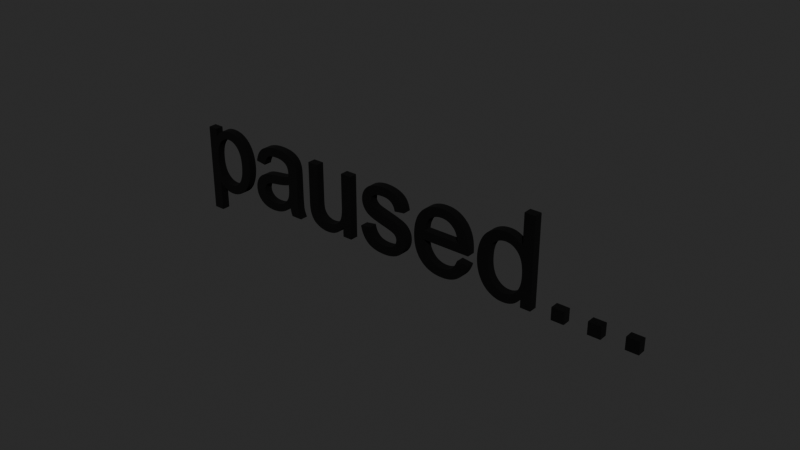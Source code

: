 # Source: paused.blend  (saved by Blender 4.5.87; exported with 4.5.12 LTS)
import bpy
from mathutils import Matrix  # noqa: F401  (used for matrix-valued properties, if any)

bpy.ops.wm.read_factory_settings(use_empty=True)
scene = bpy.context.scene
scene.name = 'Scene'

# ---- collections
col_collection = bpy.data.collections.new('Collection'); scene.collection.children.link(col_collection)

# ---- materials (node trees are filled in below, after node groups)
mat_material_001 = bpy.data.materials.new('Material.001')

# ---- material node trees
mat_material_001.use_nodes = True; mat_material_001.node_tree.nodes.clear()
_N = mat_material_001.node_tree.nodes; _L = mat_material_001.node_tree.links
n0 = _N.new('ShaderNodeBsdfPrincipled'); n0.name = 'Principled BSDF'; n0.location = (10, 300)
n0.inputs[0].default_value = (0.0, 0.0, 0.0, 0.0)
n0.inputs[2].default_value = 1.0
n1 = _N.new('ShaderNodeOutputMaterial'); n1.name = 'Material Output'; n1.location = (300, 300)
_L.new(n0.outputs[0], n1.inputs[0])
n1.is_active_output = True

# ---- world
world_world = bpy.data.worlds.new('World'); scene.world = world_world
world_world.use_nodes = True; world_world.node_tree.nodes.clear()
_N = world_world.node_tree.nodes; _L = world_world.node_tree.links
n0 = _N.new('ShaderNodeOutputWorld'); n0.name = 'World Output'; n0.location = (300, 300)
n1 = _N.new('ShaderNodeBackground'); n1.name = 'Background'; n1.location = (10, 300)
n1.inputs[0].default_value = (0.05088, 0.05088, 0.05088, 1.0)
_L.new(n1.outputs[0], n0.inputs[0])
n0.is_active_output = True
world_world.color = (0.05088, 0.05088, 0.05088)
world_world.sun_shadow_jitter_overblur = 0.0

# ---- curves / text
cu_b_ziercurve = bpy.data.curves.new('BézierCurve', 'CURVE')
cu_b_ziercurve.dimensions = '2D'
_sp = cu_b_ziercurve.splines.new('BEZIER'); _sp.bezier_points.add(14)
_sp.bezier_points.foreach_set('co', [-5.974, -1.671, 0.0, -5.71, -1.671, 0.0, -5.71, -0.9133, 0.0, -5.538, -1.054, 0.0, -5.301, -1.11, 0.0, -4.958, -1.008, 0.0, -4.709, -0.7148, 0.0, -4.623, -0.2849, 0.0, -4.701, 0.1245, 0.0, -4.931, 0.4138, 0.0, -5.282, 0.5164, 0.0, -5.542, 0.457, 0.0, -5.733, 0.2791, 0.0, -5.733, 0.4812, 0.0, -5.974, 0.4812, 0.0])
_sp.bezier_points.foreach_set('handle_left', [-5.974, -1.671, 0.0, -5.71, -1.671, 0.0, -5.71, -0.9133, 0.0, -5.608, -1.017, 0.0, -5.389, -1.11, 0.0, -5.067, -1.076, 0.0, -4.766, -0.8423, 0.0, -4.623, -0.4441, 0.0, -4.649, 0.0, 0.0, -4.829, 0.3455, 0.0, -5.149, 0.5164, 0.0, -5.47, 0.4966, 0.0, -5.677, 0.3582, 0.0, -5.733, 0.4812, 0.0, -5.974, 0.4812, 0.0])
_sp.bezier_points.foreach_set('handle_right', [-5.974, -1.671, 0.0, -5.71, -1.671, 0.0, -5.665, -0.97, 0.0, -5.468, -1.091, 0.0, -5.181, -1.11, 0.0, -4.849, -0.9399, 0.0, -4.652, -0.5874, 0.0, -4.623, -0.1365, 0.0, -4.752, 0.249, 0.0, -5.032, 0.4822, 0.0, -5.384, 0.5164, 0.0, -5.613, 0.4175, 0.0, -5.733, 0.2791, 0.0, -5.733, 0.4812, 0.0, -5.974, 0.4812, 0.0])
_sp.use_cyclic_u = True
_sp = cu_b_ziercurve.splines.new('BEZIER'); _sp.bezier_points.add(13)
_sp.bezier_points.foreach_set('co', [3.209, -1.074, 0.0, 3.454, -1.074, 0.0, 3.454, 1.073, 0.0, 3.192, 1.073, 0.0, 3.192, 0.3025, 0.0, 3.013, 0.457, 0.0, 2.763, 0.5164, 0.0, 2.416, 0.4153, 0.0, 2.183, 0.1245, 0.0, 2.105, -0.2981, 0.0, 2.191, -0.7207, 0.0, 2.432, -1.007, 0.0, 2.774, -1.11, 0.0, 3.209, -0.8782, 0.0])
_sp.bezier_points.foreach_set('handle_left', [3.209, -1.074, 0.0, 3.454, -1.074, 0.0, 3.454, 1.073, 0.0, 3.192, 1.073, 0.0, 3.192, 0.3025, 0.0, 3.086, 0.4175, 0.0, 2.856, 0.5164, 0.0, 2.519, 0.4827, 0.0, 2.234, 0.251, 0.0, 2.105, -0.1428, 0.0, 2.134, -0.5981, 0.0, 2.328, -0.9387, 0.0, 2.65, -1.11, 0.0, 3.111, -1.032, 0.0])
_sp.bezier_points.foreach_set('handle_right', [3.209, -1.074, 0.0, 3.454, -1.074, 0.0, 3.454, 1.073, 0.0, 3.192, 1.073, 0.0, 3.146, 0.366, 0.0, 2.94, 0.4966, 0.0, 2.635, 0.5164, 0.0, 2.312, 0.3479, 0.0, 2.131, -0.001953, 0.0, 2.105, -0.4573, 0.0, 2.248, -0.8433, 0.0, 2.536, -1.075, 0.0, 2.966, -1.11, 0.0, 3.209, -0.8782, 0.0])
_sp.use_cyclic_u = True
_sp = cu_b_ziercurve.splines.new('BEZIER'); _sp.bezier_points.add(27)
_sp.bezier_points.foreach_set('co', [-3.29, -0.8826, 0.0, -3.237, -1.074, 0.0, -2.962, -1.074, 0.0, -3.029, -0.8877, 0.0, -3.045, -0.4226, 0.0, -3.045, -0.07104, 0.0, -3.059, 0.1721, 0.0, -3.141, 0.3516, 0.0, -3.324, 0.4695, 0.0, -3.647, 0.5164, 0.0, -4.0, 0.4614, 0.0, -4.233, 0.3047, 0.0, -4.349, 0.03735, 0.0, -4.091, 0.002197, 0.0, -3.96, 0.2329, 0.0, -3.686, 0.2981, 0.0, -3.385, 0.2087, 0.0, -3.311, -0.01831, 0.0, -3.312, -0.08716, 0.0, -3.782, -0.178, 0.0, -4.017, -0.2175, 0.0, -4.206, -0.304, 0.0, -4.343, -0.4556, 0.0, -4.395, -0.6643, 0.0, -4.257, -0.9844, 0.0, -3.863, -1.11, 0.0, -3.572, -1.058, 0.0, -3.29, -0.8826, 0.0])
_sp.bezier_points.foreach_set('handle_left', [-3.29, -0.8826, 0.0, -3.265, -1.02, 0.0, -2.962, -1.074, 0.0, -3.017, -0.9526, 0.0, -3.045, -0.6677, 0.0, -3.045, -0.07104, 0.0, -3.05, 0.1272, 0.0, -3.102, 0.3042, 0.0, -3.241, 0.4382, 0.0, -3.515, 0.5164, 0.0, -3.899, 0.498, 0.0, -4.18, 0.3726, 0.0, -4.326, 0.1477, 0.0, -4.091, 0.002197, 0.0, -4.019, 0.1895, 0.0, -3.81, 0.2981, 0.0, -3.453, 0.2683, 0.0, -3.311, 0.08911, 0.0, -3.311, -0.05103, 0.0, -3.569, -0.1526, 0.0, -3.965, -0.2039, 0.0, -4.15, -0.2659, 0.0, -4.308, -0.3926, 0.0, -4.395, -0.5881, 0.0, -4.349, -0.9009, 0.0, -4.034, -1.11, 0.0, -3.662, -1.093, 0.0, -3.388, -0.9656, 0.0])
_sp.bezier_points.foreach_set('handle_right', [-3.282, -0.9558, 0.0, -3.237, -1.074, 0.0, -2.995, -1.015, 0.0, -3.04, -0.8228, 0.0, -3.045, -0.4226, 0.0, -3.045, 0.04614, 0.0, -3.074, 0.2444, 0.0, -3.18, 0.3989, 0.0, -3.407, 0.5007, 0.0, -3.781, 0.5164, 0.0, -4.102, 0.4248, 0.0, -4.287, 0.2368, 0.0, -4.349, 0.03735, 0.0, -4.063, 0.1125, 0.0, -3.901, 0.2764, 0.0, -3.553, 0.2981, 0.0, -3.335, 0.1648, 0.0, -3.311, -0.02808, 0.0, -3.413, -0.1223, 0.0, -3.887, -0.1907, 0.0, -4.087, -0.2371, 0.0, -4.262, -0.342, 0.0, -4.377, -0.5186, 0.0, -4.395, -0.7942, 0.0, -4.165, -1.068, 0.0, -3.759, -1.11, 0.0, -3.482, -1.024, 0.0, -3.29, -0.8826, 0.0])
_sp.use_cyclic_u = True
_sp = cu_b_ziercurve.splines.new('BEZIER'); _sp.bezier_points.add(14)
_sp.bezier_points.foreach_set('co', [1.597, -0.5735, 0.0, 1.434, -0.8167, 0.0, 1.187, -0.8928, 0.0, 0.8613, -0.7566, 0.0, 0.7163, -0.364, 0.0, 1.876, -0.364, 0.0, 1.878, -0.2937, 0.0, 1.68, 0.304, 0.0, 1.17, 0.5164, 0.0, 0.646, 0.2996, 0.0, 0.4438, -0.3098, 0.0, 0.6438, -0.8994, 0.0, 1.185, -1.11, 0.0, 1.63, -0.9778, 0.0, 1.869, -0.6072, 0.0])
_sp.bezier_points.foreach_set('handle_left', [1.597, -0.5735, 0.0, 1.502, -0.7659, 0.0, 1.283, -0.8928, 0.0, 0.9482, -0.8474, 0.0, 0.7261, -0.5349, 0.0, 1.876, -0.364, 0.0, 1.878, -0.3093, 0.0, 1.812, 0.1624, 0.0, 1.378, 0.5164, 0.0, 0.7808, 0.4441, 0.0, 0.4438, -0.0481, 0.0, 0.5105, -0.7593, 0.0, 0.9575, -1.11, 0.0, 1.514, -1.066, 0.0, 1.826, -0.7664, 0.0])
_sp.bezier_points.foreach_set('handle_right', [1.557, -0.6848, 0.0, 1.366, -0.8674, 0.0, 1.057, -0.8928, 0.0, 0.7744, -0.6658, 0.0, 0.7163, -0.364, 0.0, 1.877, -0.3328, 0.0, 1.878, -0.03687, 0.0, 1.548, 0.4456, 0.0, 0.9556, 0.5164, 0.0, 0.5112, 0.155, 0.0, 0.4438, -0.5627, 0.0, 0.7771, -1.04, 0.0, 1.366, -1.11, 0.0, 1.747, -0.8899, 0.0, 1.869, -0.6072, 0.0])
_sp.use_cyclic_u = True
_sp = cu_b_ziercurve.splines.new('BEZIER'); _sp.bezier_points.add(32)
_sp.bezier_points.foreach_set('co', [-1.074, -0.6101, 0.0, -0.8708, -0.9836, 0.0, -0.4087, -1.11, 0.0, -0.08057, -1.046, 0.0, 0.1414, -0.8657, 0.0, 0.2183, -0.6174, 0.0, 0.1553, -0.3918, 0.0, -0.01831, -0.2534, 0.0, -0.4087, -0.1311, 0.0, -0.6416, -0.06372, 0.0, -0.7427, 0.006592, 0.0, -0.7749, 0.09888, 0.0, -0.6973, 0.2395, 0.0, -0.438, 0.2996, 0.0, -0.2, 0.2322, 0.0, -0.09814, 0.04468, 0.0, 0.1597, 0.07983, 0.0, 0.06885, 0.3208, 0.0, -0.1355, 0.4636, 0.0, -0.457, 0.5164, 0.0, -0.6848, 0.4849, 0.0, -0.8525, 0.408, 0.0, -0.9822, 0.2607, 0.0, -1.03, 0.06812, 0.0, -0.9719, -0.1406, 0.0, -0.802, -0.2886, 0.0, -0.3999, -0.4153, 0.0, -0.1304, -0.5046, 0.0, -0.05273, -0.6453, 0.0, -0.1406, -0.8188, 0.0, -0.4102, -0.8928, 0.0, -0.6907, -0.8093, 0.0, -0.813, -0.5691, 0.0])
_sp.bezier_points.foreach_set('handle_left', [-1.074, -0.6101, 0.0, -0.9768, -0.8997, 0.0, -0.6108, -1.11, 0.0, -0.1772, -1.088, 0.0, 0.09009, -0.9434, 0.0, 0.2183, -0.7053, 0.0, 0.1973, -0.4524, 0.0, 0.05542, -0.2852, 0.0, -0.2222, -0.1809, 0.0, -0.6152, -0.07349, 0.0, -0.7212, -0.02173, 0.0, -0.7749, 0.0647, 0.0, -0.749, 0.1995, 0.0, -0.5591, 0.2996, 0.0, -0.2561, 0.2771, 0.0, -0.1099, 0.1248, 0.0, 0.1597, 0.07983, 0.0, 0.1128, 0.2607, 0.0, -0.04321, 0.4285, 0.0, -0.335, 0.5164, 0.0, -0.614, 0.5059, 0.0, -0.8115, 0.4382, 0.0, -0.9504, 0.3198, 0.0, -1.03, 0.1375, 0.0, -1.01, -0.07764, 0.0, -0.8767, -0.2529, 0.0, -0.5933, -0.3665, 0.0, -0.1665, -0.4812, 0.0, -0.05273, -0.5857, 0.0, -0.08203, -0.7695, 0.0, -0.2891, -0.8928, 0.0, -0.6238, -0.865, 0.0, -0.7983, -0.6736, 0.0])
_sp.bezier_points.foreach_set('handle_right', [-1.044, -0.7751, 0.0, -0.7649, -1.068, 0.0, -0.2866, -1.11, 0.0, 0.01611, -1.003, 0.0, 0.1926, -0.7881, 0.0, 0.2183, -0.5276, 0.0, 0.1133, -0.3313, 0.0, -0.09204, -0.2217, 0.0, -0.5376, -0.09595, 0.0, -0.6875, -0.04517, 0.0, -0.7642, 0.03394, 0.0, -0.7749, 0.1526, 0.0, -0.6455, 0.2795, 0.0, -0.3354, 0.2996, 0.0, -0.1438, 0.1873, 0.0, -0.09814, 0.04468, 0.0, 0.1431, 0.1804, 0.0, 0.0249, 0.3809, 0.0, -0.2278, 0.4988, 0.0, -0.5381, 0.5164, 0.0, -0.7556, 0.4639, 0.0, -0.9072, 0.3689, 0.0, -1.014, 0.2017, 0.0, -1.03, -0.008057, 0.0, -0.9333, -0.2036, 0.0, -0.7273, -0.3242, 0.0, -0.2563, -0.4514, 0.0, -0.07861, -0.5388, 0.0, -0.05273, -0.7117, 0.0, -0.1992, -0.8682, 0.0, -0.5303, -0.8928, 0.0, -0.7576, -0.7537, 0.0, -0.813, -0.5691, 0.0])
_sp.use_cyclic_u = True
_sp = cu_b_ziercurve.splines.new('BEZIER'); _sp.bezier_points.add(18)
_sp.bezier_points.foreach_set('co', [-1.617, -1.074, 0.0, -1.381, -1.074, 0.0, -1.381, 0.4812, 0.0, -1.645, 0.4812, 0.0, -1.645, -0.3523, 0.0, -1.688, -0.6562, 0.0, -1.835, -0.8218, 0.0, -2.058, -0.8826, 0.0, -2.257, -0.8232, 0.0, -2.363, -0.6599, 0.0, -2.379, -0.3816, 0.0, -2.379, 0.4812, 0.0, -2.643, 0.4812, 0.0, -2.643, -0.4827, 0.0, -2.626, -0.7288, 0.0, -2.545, -0.9243, 0.0, -2.368, -1.057, 0.0, -2.111, -1.11, 0.0, -1.617, -0.8459, 0.0])
_sp.bezier_points.foreach_set('handle_left', [-1.617, -1.074, 0.0, -1.381, -1.074, 0.0, -1.381, 0.4812, 0.0, -1.645, 0.4812, 0.0, -1.645, -0.3523, 0.0, -1.659, -0.5864, 0.0, -1.766, -0.7812, 0.0, -1.979, -0.8826, 0.0, -2.204, -0.8628, 0.0, -2.346, -0.7292, 0.0, -2.379, -0.5193, 0.0, -2.379, 0.4812, 0.0, -2.643, 0.4812, 0.0, -2.643, -0.4827, 0.0, -2.637, -0.677, 0.0, -2.584, -0.8711, 0.0, -2.448, -1.022, 0.0, -2.203, -1.11, 0.0, -1.738, -1.022, 0.0])
_sp.bezier_points.foreach_set('handle_right', [-1.617, -1.074, 0.0, -1.381, -1.074, 0.0, -1.381, 0.4812, 0.0, -1.645, 0.4812, 0.0, -1.645, -0.4851, 0.0, -1.717, -0.7261, 0.0, -1.905, -0.8623, 0.0, -2.137, -0.8826, 0.0, -2.311, -0.7837, 0.0, -2.374, -0.6121, 0.0, -2.379, -0.3816, 0.0, -2.379, 0.4812, 0.0, -2.643, 0.4812, 0.0, -2.643, -0.595, 0.0, -2.611, -0.8059, 0.0, -2.507, -0.9775, 0.0, -2.288, -1.092, 0.0, -1.903, -1.11, 0.0, -1.617, -0.8459, 0.0])
_sp.use_cyclic_u = True
_sp = cu_b_ziercurve.splines.new('BEZIER'); _sp.bezier_points.add(8)
_sp.bezier_points.foreach_set('co', [-5.735, -0.3054, 0.0, -5.605, 0.1523, 0.0, -5.307, 0.3098, 0.0, -5.015, 0.1619, 0.0, -4.893, -0.2834, 0.0, -5.018, -0.7441, 0.0, -5.319, -0.8928, 0.0, -5.613, -0.7493, 0.0, -5.735, -0.3054, 0.0])
_sp.bezier_points.foreach_set('handle_left', [-5.735, -0.3054, 0.0, -5.692, 0.04736, 0.0, -5.419, 0.3098, 0.0, -5.096, 0.2605, 0.0, -4.893, -0.08521, 0.0, -4.934, -0.645, 0.0, -5.202, -0.8928, 0.0, -5.532, -0.845, 0.0, -5.735, -0.5056, 0.0])
_sp.bezier_points.foreach_set('handle_right', [-5.735, -0.1052, 0.0, -5.519, 0.2573, 0.0, -5.194, 0.3098, 0.0, -4.933, 0.06323, 0.0, -4.893, -0.4915, 0.0, -5.101, -0.8433, 0.0, -5.434, -0.8928, 0.0, -5.694, -0.6536, 0.0, -5.735, -0.3054, 0.0])
_sp.use_cyclic_u = True
_sp = cu_b_ziercurve.splines.new('BEZIER'); _sp.bezier_points.add(8)
_sp.bezier_points.foreach_set('co', [2.376, -0.2981, 0.0, 2.494, 0.1545, 0.0, 2.788, 0.2981, 0.0, 3.091, 0.1487, 0.0, 3.214, -0.3201, 0.0, 3.093, -0.7515, 0.0, 2.799, -0.8928, 0.0, 2.502, -0.7449, 0.0, 2.376, -0.2981, 0.0])
_sp.bezier_points.foreach_set('handle_left', [2.376, -0.2981, 0.0, 2.415, 0.05884, 0.0, 2.67, 0.2981, 0.0, 3.009, 0.2483, 0.0, 3.214, -0.1072, 0.0, 3.174, -0.6572, 0.0, 2.915, -0.8928, 0.0, 2.586, -0.8435, 0.0, 2.376, -0.4973, 0.0])
_sp.bezier_points.foreach_set('handle_right', [2.376, -0.09204, 0.0, 2.573, 0.2502, 0.0, 2.908, 0.2981, 0.0, 3.173, 0.04907, 0.0, 3.214, -0.5134, 0.0, 3.012, -0.8457, 0.0, 2.685, -0.8928, 0.0, 2.418, -0.6462, 0.0, 2.376, -0.2981, 0.0])
_sp.use_cyclic_u = True
_sp = cu_b_ziercurve.splines.new('BEZIER'); _sp.bezier_points.add(10)
_sp.bezier_points.foreach_set('co', [-3.312, -0.2937, 0.0, -3.312, -0.3904, 0.0, -3.354, -0.6541, 0.0, -3.529, -0.8364, 0.0, -3.8, -0.9031, 0.0, -4.033, -0.8328, 0.0, -4.113, -0.657, 0.0, -4.077, -0.5317, 0.0, -3.973, -0.446, 0.0, -3.743, -0.3933, 0.0, -3.312, -0.2937, 0.0])
_sp.bezier_points.foreach_set('handle_left', [-3.312, -0.2937, 0.0, -3.312, -0.3904, 0.0, -3.326, -0.5945, 0.0, -3.45, -0.792, 0.0, -3.698, -0.9031, 0.0, -3.98, -0.8796, 0.0, -4.113, -0.7273, 0.0, -4.101, -0.5693, 0.0, -4.018, -0.4656, 0.0, -3.851, -0.4089, 0.0, -3.408, -0.3328, 0.0])
_sp.bezier_points.foreach_set('handle_right', [-3.312, -0.2937, 0.0, -3.312, -0.5066, 0.0, -3.392, -0.7312, 0.0, -3.608, -0.8809, 0.0, -3.902, -0.9031, 0.0, -4.087, -0.7859, 0.0, -4.113, -0.6111, 0.0, -4.052, -0.4941, 0.0, -3.928, -0.4265, 0.0, -3.551, -0.366, 0.0, -3.312, -0.2937, 0.0])
_sp.use_cyclic_u = True
_sp = cu_b_ziercurve.splines.new('BEZIER'); _sp.bezier_points.add(4)
_sp.bezier_points.foreach_set('co', [0.731, -0.1472, 0.0, 0.8679, 0.178, 0.0, 1.173, 0.2996, 0.0, 1.5, 0.1472, 0.0, 1.6, -0.1472, 0.0])
_sp.bezier_points.foreach_set('handle_left', [0.731, -0.1472, 0.0, 0.7854, 0.09692, 0.0, 1.052, 0.2996, 0.0, 1.416, 0.2488, 0.0, 1.588, -0.01636, 0.0])
_sp.bezier_points.foreach_set('handle_right', [0.7397, -0.01147, 0.0, 0.9504, 0.259, 0.0, 1.307, 0.2996, 0.0, 1.555, 0.08179, 0.0, 1.6, -0.1472, 0.0])
_sp.use_cyclic_u = True
_sp = cu_b_ziercurve.splines.new('BEZIER'); _sp.bezier_points.add(3)
_sp.bezier_points.foreach_set('co', [3.943, -1.074, 0.0, 4.244, -1.074, 0.0, 4.244, -0.7742, 0.0, 3.943, -0.7742, 0.0])
_sp.bezier_points.foreach_set('handle_left', [3.943, -1.074, 0.0, 4.244, -1.074, 0.0, 4.244, -0.7742, 0.0, 3.943, -0.7742, 0.0])
_sp.bezier_points.foreach_set('handle_right', [3.943, -1.074, 0.0, 4.244, -1.074, 0.0, 4.244, -0.7742, 0.0, 3.943, -0.7742, 0.0])
_sp.use_cyclic_u = True
_sp = cu_b_ziercurve.splines.new('BEZIER'); _sp.bezier_points.add(3)
_sp.bezier_points.foreach_set('co', [4.777, -1.074, 0.0, 5.077, -1.074, 0.0, 5.077, -0.7742, 0.0, 4.777, -0.7742, 0.0])
_sp.bezier_points.foreach_set('handle_left', [4.777, -1.074, 0.0, 5.077, -1.074, 0.0, 5.077, -0.7742, 0.0, 4.777, -0.7742, 0.0])
_sp.bezier_points.foreach_set('handle_right', [4.777, -1.074, 0.0, 5.077, -1.074, 0.0, 5.077, -0.7742, 0.0, 4.777, -0.7742, 0.0])
_sp.use_cyclic_u = True
_sp = cu_b_ziercurve.splines.new('BEZIER'); _sp.bezier_points.add(3)
_sp.bezier_points.foreach_set('co', [5.61, -1.074, 0.0, 5.911, -1.074, 0.0, 5.911, -0.7742, 0.0, 5.61, -0.7742, 0.0])
_sp.bezier_points.foreach_set('handle_left', [5.61, -1.074, 0.0, 5.911, -1.074, 0.0, 5.911, -0.7742, 0.0, 5.61, -0.7742, 0.0])
_sp.bezier_points.foreach_set('handle_right', [5.61, -1.074, 0.0, 5.911, -1.074, 0.0, 5.911, -0.7742, 0.0, 5.61, -0.7742, 0.0])
_sp.use_cyclic_u = True
cu_b_ziercurve.materials.append(mat_material_001)
cu_b_ziercurve.use_path = True
cu_b_ziercurve.extrude = 0.1
cu_b_ziercurve.fill_mode = 'BOTH'

# ---- objects
ob_st2_paused = bpy.data.objects.new('ST2:paused...', cu_b_ziercurve)

# ---- transforms, parenting, visibility, modifiers, constraints
ob_st2_paused.location = (-0.0296, 0.1445, 0.4222)
ob_st2_paused.rotation_euler = (1.571, -0.0, 0.0)
ob_st2_paused.scale = (0.2813, 0.2813, 0.2813)

# ---- collection membership
col_collection.objects.link(ob_st2_paused)

# ---- scene / render settings (as saved in the file)
scene.frame_start = 1; scene.frame_end = 60; scene.frame_set(1)
scene.render.engine = 'BLENDER_EEVEE_NEXT'
scene.render.use_persistent_data = True
scene.cycles.samples = 256
scene.cycles.time_limit = 5.0
scene.eevee.taa_samples = 8
scene.eevee.taa_render_samples = 8
scene.view_settings.look = 'AgX - High Contrast'
bpy.context.view_layer.update()

# ---- added for rendering (the .blend has no active camera and no usable light): camera, sun
cam_auto = bpy.data.cameras.new('AutoCamera')
cam_auto.lens = 50.0
cam_auto.sensor_width = 36.0
cam_auto.clip_end = 1000.0
ob_auto_camera = bpy.data.objects.new('AutoCamera', cam_auto)
scene.collection.objects.link(ob_auto_camera)
ob_auto_camera.location = (3.81486, -4.47951, 3.42079)
ob_auto_camera.rotation_euler = (1.09748, -7.21219e-08, 0.694738)
scene.camera = ob_auto_camera
light_auto_sun = bpy.data.lights.new('AutoSun', 'SUN')
light_auto_sun.energy = 3.0
light_auto_sun.angle = 0.0523599
ob_auto_sun = bpy.data.objects.new('AutoSun', light_auto_sun)
scene.collection.objects.link(ob_auto_sun)
ob_auto_sun.rotation_euler = (0.872665, 0.174533, 0.523599)
bpy.context.view_layer.update()
